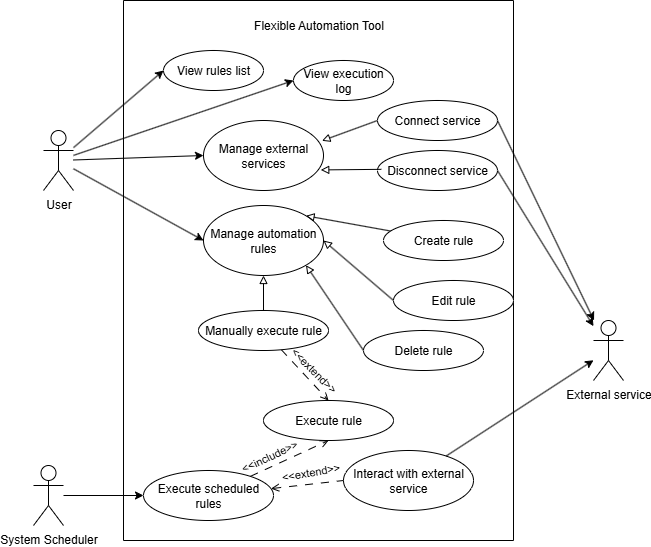

The diagram above was exported from draw.io. Its source (the exported page's mxGraphModel, read from the mxfile embedded in the PNG):
<mxGraphModel dx="1181" dy="630" grid="1" gridSize="10" guides="1" tooltips="1" connect="1" arrows="1" fold="1" page="1" pageScale="1" pageWidth="827" pageHeight="1169" math="0" shadow="0">
  <root>
    <mxCell id="0" />
    <mxCell id="1" parent="0" />
    <mxCell id="dEbpMZzLSniE565KgtPC-19" style="rounded=0;orthogonalLoop=1;jettySize=auto;html=1;entryX=0;entryY=0.5;entryDx=0;entryDy=0;" edge="1" parent="1" source="dEbpMZzLSniE565KgtPC-1" target="dEbpMZzLSniE565KgtPC-18">
      <mxGeometry relative="1" as="geometry" />
    </mxCell>
    <mxCell id="dEbpMZzLSniE565KgtPC-27" style="rounded=0;orthogonalLoop=1;jettySize=auto;html=1;entryX=0;entryY=0.5;entryDx=0;entryDy=0;" edge="1" parent="1" source="dEbpMZzLSniE565KgtPC-1" target="dEbpMZzLSniE565KgtPC-26">
      <mxGeometry relative="1" as="geometry" />
    </mxCell>
    <mxCell id="dEbpMZzLSniE565KgtPC-32" style="rounded=0;orthogonalLoop=1;jettySize=auto;html=1;entryX=0;entryY=0.5;entryDx=0;entryDy=0;" edge="1" parent="1" source="dEbpMZzLSniE565KgtPC-1" target="dEbpMZzLSniE565KgtPC-31">
      <mxGeometry relative="1" as="geometry" />
    </mxCell>
    <mxCell id="dEbpMZzLSniE565KgtPC-1" value="User" style="shape=umlActor;verticalLabelPosition=bottom;verticalAlign=top;html=1;outlineConnect=0;" vertex="1" parent="1">
      <mxGeometry x="80" y="310" width="30" height="60" as="geometry" />
    </mxCell>
    <mxCell id="dEbpMZzLSniE565KgtPC-7" value="" style="swimlane;startSize=0;" vertex="1" parent="1">
      <mxGeometry x="160" y="180" width="390" height="540" as="geometry" />
    </mxCell>
    <mxCell id="dEbpMZzLSniE565KgtPC-9" value="Flexible Automation Tool" style="text;html=1;align=center;verticalAlign=middle;resizable=0;points=[];autosize=1;strokeColor=none;fillColor=none;" vertex="1" parent="dEbpMZzLSniE565KgtPC-7">
      <mxGeometry x="120" y="10" width="150" height="30" as="geometry" />
    </mxCell>
    <mxCell id="dEbpMZzLSniE565KgtPC-12" value="Connect service" style="ellipse;whiteSpace=wrap;html=1;" vertex="1" parent="dEbpMZzLSniE565KgtPC-7">
      <mxGeometry x="254" y="100" width="120" height="40" as="geometry" />
    </mxCell>
    <mxCell id="dEbpMZzLSniE565KgtPC-13" value="Disconnect service" style="ellipse;whiteSpace=wrap;html=1;" vertex="1" parent="dEbpMZzLSniE565KgtPC-7">
      <mxGeometry x="254" y="150" width="120" height="40" as="geometry" />
    </mxCell>
    <mxCell id="dEbpMZzLSniE565KgtPC-18" value="Manage automation rules" style="ellipse;whiteSpace=wrap;html=1;" vertex="1" parent="dEbpMZzLSniE565KgtPC-7">
      <mxGeometry x="80" y="205" width="120" height="70" as="geometry" />
    </mxCell>
    <mxCell id="dEbpMZzLSniE565KgtPC-23" style="rounded=0;orthogonalLoop=1;jettySize=auto;html=1;entryX=1;entryY=0;entryDx=0;entryDy=0;endArrow=block;endFill=0;" edge="1" parent="dEbpMZzLSniE565KgtPC-7" source="dEbpMZzLSniE565KgtPC-20" target="dEbpMZzLSniE565KgtPC-18">
      <mxGeometry relative="1" as="geometry" />
    </mxCell>
    <mxCell id="dEbpMZzLSniE565KgtPC-20" value="Create rule" style="ellipse;whiteSpace=wrap;html=1;" vertex="1" parent="dEbpMZzLSniE565KgtPC-7">
      <mxGeometry x="260" y="220" width="120" height="40" as="geometry" />
    </mxCell>
    <mxCell id="dEbpMZzLSniE565KgtPC-21" value="Edit rule" style="ellipse;whiteSpace=wrap;html=1;" vertex="1" parent="dEbpMZzLSniE565KgtPC-7">
      <mxGeometry x="270" y="280" width="120" height="40" as="geometry" />
    </mxCell>
    <mxCell id="dEbpMZzLSniE565KgtPC-22" value="Delete rule" style="ellipse;whiteSpace=wrap;html=1;" vertex="1" parent="dEbpMZzLSniE565KgtPC-7">
      <mxGeometry x="240" y="330" width="120" height="40" as="geometry" />
    </mxCell>
    <mxCell id="dEbpMZzLSniE565KgtPC-24" style="rounded=0;orthogonalLoop=1;jettySize=auto;html=1;entryX=1;entryY=0.5;entryDx=0;entryDy=0;endArrow=block;endFill=0;exitX=0;exitY=0.5;exitDx=0;exitDy=0;" edge="1" parent="dEbpMZzLSniE565KgtPC-7" source="dEbpMZzLSniE565KgtPC-21" target="dEbpMZzLSniE565KgtPC-18">
      <mxGeometry relative="1" as="geometry">
        <mxPoint x="301" y="130" as="sourcePoint" />
        <mxPoint x="240" y="147" as="targetPoint" />
      </mxGeometry>
    </mxCell>
    <mxCell id="dEbpMZzLSniE565KgtPC-25" style="rounded=0;orthogonalLoop=1;jettySize=auto;html=1;entryX=1;entryY=1;entryDx=0;entryDy=0;endArrow=block;endFill=0;exitX=0;exitY=0.5;exitDx=0;exitDy=0;" edge="1" parent="dEbpMZzLSniE565KgtPC-7" source="dEbpMZzLSniE565KgtPC-22" target="dEbpMZzLSniE565KgtPC-18">
      <mxGeometry relative="1" as="geometry">
        <mxPoint x="284" y="130" as="sourcePoint" />
        <mxPoint x="240" y="130" as="targetPoint" />
      </mxGeometry>
    </mxCell>
    <mxCell id="dEbpMZzLSniE565KgtPC-26" value="View rules list" style="ellipse;whiteSpace=wrap;html=1;" vertex="1" parent="dEbpMZzLSniE565KgtPC-7">
      <mxGeometry x="40" y="50" width="100" height="40" as="geometry" />
    </mxCell>
    <mxCell id="dEbpMZzLSniE565KgtPC-30" style="rounded=0;orthogonalLoop=1;jettySize=auto;html=1;exitX=0.987;exitY=0.29;exitDx=0;exitDy=0;entryX=0;entryY=0.5;entryDx=0;entryDy=0;startArrow=block;startFill=0;endArrow=none;endFill=0;exitPerimeter=0;" edge="1" parent="dEbpMZzLSniE565KgtPC-7" source="dEbpMZzLSniE565KgtPC-28" target="dEbpMZzLSniE565KgtPC-12">
      <mxGeometry relative="1" as="geometry" />
    </mxCell>
    <mxCell id="dEbpMZzLSniE565KgtPC-28" value="Manage external services" style="ellipse;whiteSpace=wrap;html=1;" vertex="1" parent="dEbpMZzLSniE565KgtPC-7">
      <mxGeometry x="80" y="120" width="120" height="70" as="geometry" />
    </mxCell>
    <mxCell id="dEbpMZzLSniE565KgtPC-17" style="rounded=0;orthogonalLoop=1;jettySize=auto;html=1;exitX=0.977;exitY=0.706;exitDx=0;exitDy=0;startArrow=block;startFill=0;endArrow=none;endFill=0;entryX=0.032;entryY=0.471;entryDx=0;entryDy=0;entryPerimeter=0;exitPerimeter=0;" edge="1" parent="dEbpMZzLSniE565KgtPC-7" source="dEbpMZzLSniE565KgtPC-28" target="dEbpMZzLSniE565KgtPC-13">
      <mxGeometry relative="1" as="geometry">
        <mxPoint x="240" y="310" as="targetPoint" />
      </mxGeometry>
    </mxCell>
    <mxCell id="dEbpMZzLSniE565KgtPC-31" value="View execution log" style="ellipse;whiteSpace=wrap;html=1;" vertex="1" parent="dEbpMZzLSniE565KgtPC-7">
      <mxGeometry x="170" y="60" width="100" height="40" as="geometry" />
    </mxCell>
    <mxCell id="dEbpMZzLSniE565KgtPC-39" style="rounded=0;orthogonalLoop=1;jettySize=auto;html=1;entryX=0.5;entryY=0;entryDx=0;entryDy=0;dashed=1;dashPattern=8 8;endArrow=open;endFill=0;" edge="1" parent="dEbpMZzLSniE565KgtPC-7" source="dEbpMZzLSniE565KgtPC-33" target="dEbpMZzLSniE565KgtPC-34">
      <mxGeometry relative="1" as="geometry" />
    </mxCell>
    <mxCell id="dEbpMZzLSniE565KgtPC-41" value="&amp;lt;&amp;lt;extend&amp;gt;&amp;gt;" style="edgeLabel;html=1;align=center;verticalAlign=middle;resizable=0;points=[];rotation=45;" vertex="1" connectable="0" parent="dEbpMZzLSniE565KgtPC-39">
      <mxGeometry x="-0.1216" y="1" relative="1" as="geometry">
        <mxPoint x="11" y="-1" as="offset" />
      </mxGeometry>
    </mxCell>
    <mxCell id="dEbpMZzLSniE565KgtPC-40" style="rounded=0;orthogonalLoop=1;jettySize=auto;html=1;entryX=0.5;entryY=1;entryDx=0;entryDy=0;endArrow=block;endFill=0;" edge="1" parent="dEbpMZzLSniE565KgtPC-7" source="dEbpMZzLSniE565KgtPC-33" target="dEbpMZzLSniE565KgtPC-18">
      <mxGeometry relative="1" as="geometry" />
    </mxCell>
    <mxCell id="dEbpMZzLSniE565KgtPC-33" value="Manually execute rule" style="ellipse;whiteSpace=wrap;html=1;" vertex="1" parent="dEbpMZzLSniE565KgtPC-7">
      <mxGeometry x="75" y="310" width="130" height="40" as="geometry" />
    </mxCell>
    <mxCell id="dEbpMZzLSniE565KgtPC-34" value="Execute rule" style="ellipse;whiteSpace=wrap;html=1;" vertex="1" parent="dEbpMZzLSniE565KgtPC-7">
      <mxGeometry x="140" y="400" width="130" height="40" as="geometry" />
    </mxCell>
    <mxCell id="dEbpMZzLSniE565KgtPC-36" style="rounded=0;orthogonalLoop=1;jettySize=auto;html=1;entryX=0.5;entryY=1;entryDx=0;entryDy=0;dashed=1;dashPattern=8 8;endArrow=open;endFill=0;" edge="1" parent="dEbpMZzLSniE565KgtPC-7" source="dEbpMZzLSniE565KgtPC-35" target="dEbpMZzLSniE565KgtPC-34">
      <mxGeometry relative="1" as="geometry" />
    </mxCell>
    <mxCell id="dEbpMZzLSniE565KgtPC-37" value="&amp;lt;&amp;lt;include&amp;gt;&amp;gt;" style="edgeLabel;html=1;align=center;verticalAlign=middle;resizable=0;points=[];rotation=-25;" vertex="1" connectable="0" parent="dEbpMZzLSniE565KgtPC-36">
      <mxGeometry x="-0.2927" y="1" relative="1" as="geometry">
        <mxPoint x="-8" y="-6" as="offset" />
      </mxGeometry>
    </mxCell>
    <mxCell id="dEbpMZzLSniE565KgtPC-44" style="rounded=0;orthogonalLoop=1;jettySize=auto;html=1;entryX=0;entryY=0.5;entryDx=0;entryDy=0;startArrow=open;startFill=0;endArrow=none;endFill=0;dashed=1;dashPattern=8 8;" edge="1" parent="dEbpMZzLSniE565KgtPC-7" source="dEbpMZzLSniE565KgtPC-35" target="dEbpMZzLSniE565KgtPC-42">
      <mxGeometry relative="1" as="geometry" />
    </mxCell>
    <mxCell id="dEbpMZzLSniE565KgtPC-45" value="&amp;lt;&amp;lt;extend&amp;gt;&amp;gt;" style="edgeLabel;html=1;align=center;verticalAlign=middle;resizable=0;points=[];rotation=-10;" vertex="1" connectable="0" parent="dEbpMZzLSniE565KgtPC-44">
      <mxGeometry x="0.3164" y="2" relative="1" as="geometry">
        <mxPoint x="-8" y="-9" as="offset" />
      </mxGeometry>
    </mxCell>
    <mxCell id="dEbpMZzLSniE565KgtPC-35" value="Execute scheduled rules" style="ellipse;whiteSpace=wrap;html=1;" vertex="1" parent="dEbpMZzLSniE565KgtPC-7">
      <mxGeometry x="20" y="470" width="130" height="50" as="geometry" />
    </mxCell>
    <mxCell id="dEbpMZzLSniE565KgtPC-42" value="Interact with external service" style="ellipse;whiteSpace=wrap;html=1;" vertex="1" parent="dEbpMZzLSniE565KgtPC-7">
      <mxGeometry x="220" y="450" width="130" height="60" as="geometry" />
    </mxCell>
    <mxCell id="dEbpMZzLSniE565KgtPC-38" style="rounded=0;orthogonalLoop=1;jettySize=auto;html=1;entryX=0;entryY=0.5;entryDx=0;entryDy=0;" edge="1" parent="1" source="dEbpMZzLSniE565KgtPC-10" target="dEbpMZzLSniE565KgtPC-35">
      <mxGeometry relative="1" as="geometry" />
    </mxCell>
    <mxCell id="dEbpMZzLSniE565KgtPC-10" value="System Scheduler" style="shape=umlActor;verticalLabelPosition=bottom;verticalAlign=top;html=1;outlineConnect=0;" vertex="1" parent="1">
      <mxGeometry x="70" y="645" width="30" height="60" as="geometry" />
    </mxCell>
    <mxCell id="dEbpMZzLSniE565KgtPC-11" value="External service" style="shape=umlActor;verticalLabelPosition=bottom;verticalAlign=top;html=1;outlineConnect=0;" vertex="1" parent="1">
      <mxGeometry x="630" y="500" width="30" height="60" as="geometry" />
    </mxCell>
    <mxCell id="dEbpMZzLSniE565KgtPC-14" style="rounded=0;orthogonalLoop=1;jettySize=auto;html=1;exitX=1;exitY=0.5;exitDx=0;exitDy=0;" edge="1" parent="1" source="dEbpMZzLSniE565KgtPC-12" target="dEbpMZzLSniE565KgtPC-11">
      <mxGeometry relative="1" as="geometry" />
    </mxCell>
    <mxCell id="dEbpMZzLSniE565KgtPC-15" style="rounded=0;orthogonalLoop=1;jettySize=auto;html=1;exitX=1;exitY=0.5;exitDx=0;exitDy=0;" edge="1" parent="1" source="dEbpMZzLSniE565KgtPC-13" target="dEbpMZzLSniE565KgtPC-11">
      <mxGeometry relative="1" as="geometry">
        <mxPoint x="690" y="460" as="targetPoint" />
      </mxGeometry>
    </mxCell>
    <mxCell id="dEbpMZzLSniE565KgtPC-29" value="" style="rounded=0;orthogonalLoop=1;jettySize=auto;html=1;entryX=0;entryY=0.5;entryDx=0;entryDy=0;" edge="1" parent="1" source="dEbpMZzLSniE565KgtPC-1" target="dEbpMZzLSniE565KgtPC-28">
      <mxGeometry relative="1" as="geometry">
        <mxPoint x="110" y="347" as="sourcePoint" />
        <mxPoint x="410" y="490" as="targetPoint" />
      </mxGeometry>
    </mxCell>
    <mxCell id="dEbpMZzLSniE565KgtPC-43" style="rounded=0;orthogonalLoop=1;jettySize=auto;html=1;endArrow=classic;endFill=1;" edge="1" parent="1" source="dEbpMZzLSniE565KgtPC-42" target="dEbpMZzLSniE565KgtPC-11">
      <mxGeometry relative="1" as="geometry" />
    </mxCell>
  </root>
</mxGraphModel>